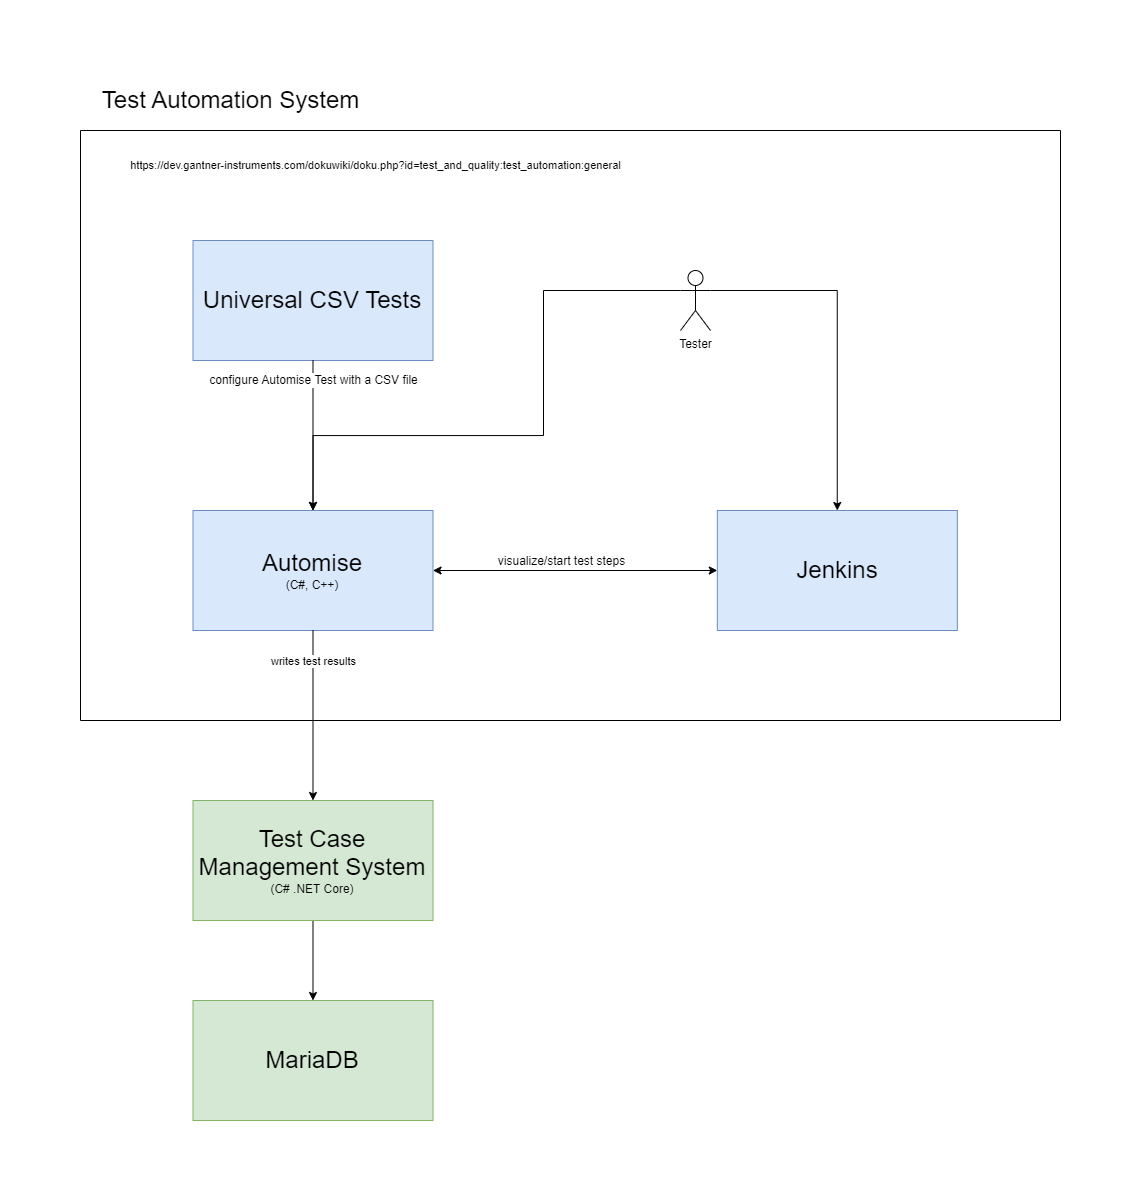

The diagram above was exported from draw.io. Its source (the exported page's mxGraphModel, read from the mxfile embedded in the PNG):
<mxGraphModel dx="2993" dy="1188" grid="1" gridSize="10" guides="1" tooltips="1" connect="1" arrows="1" fold="1" page="1" pageScale="1" pageWidth="827" pageHeight="1169" math="0" shadow="0">
  <root>
    <mxCell id="0" />
    <mxCell id="1" parent="0" />
    <mxCell id="1aQ4Zla8gFwNtVFZ-AiG-15" value="" style="swimlane;startSize=0;fontSize=11;" parent="1" vertex="1">
      <mxGeometry x="-50" y="90" width="980" height="590" as="geometry">
        <mxRectangle x="-50" y="90" width="50" height="40" as="alternateBounds" />
      </mxGeometry>
    </mxCell>
    <mxCell id="1aQ4Zla8gFwNtVFZ-AiG-16" value="https://dev.gantner-instruments.com/dokuwiki/doku.php?id=test_and_quality:test_automation:general" style="text;html=1;align=center;verticalAlign=middle;resizable=0;points=[];autosize=1;strokeColor=none;fillColor=none;fontSize=11;" parent="1aQ4Zla8gFwNtVFZ-AiG-15" vertex="1">
      <mxGeometry x="40" y="20" width="510" height="30" as="geometry" />
    </mxCell>
    <mxCell id="1aQ4Zla8gFwNtVFZ-AiG-11" value="&lt;font style=&quot;font-size: 24px;&quot;&gt;Universal CSV Tests&lt;/font&gt;" style="rounded=0;whiteSpace=wrap;html=1;fillColor=#dae8fc;strokeColor=#6c8ebf;" parent="1aQ4Zla8gFwNtVFZ-AiG-15" vertex="1">
      <mxGeometry x="112.5" y="110" width="240" height="120" as="geometry" />
    </mxCell>
    <mxCell id="1aQ4Zla8gFwNtVFZ-AiG-1" value="&lt;font style=&quot;&quot;&gt;&lt;span style=&quot;font-size: 24px;&quot;&gt;Automise&lt;/span&gt;&lt;br&gt;&lt;font style=&quot;font-size: 12px;&quot;&gt;(C#, C++)&lt;/font&gt;&lt;br&gt;&lt;/font&gt;" style="rounded=0;whiteSpace=wrap;html=1;fillColor=#dae8fc;strokeColor=#6c8ebf;" parent="1aQ4Zla8gFwNtVFZ-AiG-15" vertex="1">
      <mxGeometry x="112.5" y="380" width="240" height="120" as="geometry" />
    </mxCell>
    <mxCell id="1aQ4Zla8gFwNtVFZ-AiG-12" style="edgeStyle=orthogonalEdgeStyle;rounded=0;orthogonalLoop=1;jettySize=auto;html=1;entryX=0.5;entryY=0;entryDx=0;entryDy=0;fontSize=11;" parent="1aQ4Zla8gFwNtVFZ-AiG-15" source="1aQ4Zla8gFwNtVFZ-AiG-11" target="1aQ4Zla8gFwNtVFZ-AiG-1" edge="1">
      <mxGeometry relative="1" as="geometry" />
    </mxCell>
    <mxCell id="1aQ4Zla8gFwNtVFZ-AiG-38" value="configure Automise Test with a CSV file" style="edgeLabel;html=1;align=center;verticalAlign=middle;resizable=0;points=[];fontSize=12;" parent="1aQ4Zla8gFwNtVFZ-AiG-12" vertex="1" connectable="0">
      <mxGeometry x="-0.7425" y="-2" relative="1" as="geometry">
        <mxPoint x="2" y="1" as="offset" />
      </mxGeometry>
    </mxCell>
    <mxCell id="1aQ4Zla8gFwNtVFZ-AiG-10" style="edgeStyle=orthogonalEdgeStyle;rounded=0;orthogonalLoop=1;jettySize=auto;html=1;exitX=0.5;exitY=1;exitDx=0;exitDy=0;fontSize=11;" parent="1aQ4Zla8gFwNtVFZ-AiG-15" edge="1">
      <mxGeometry relative="1" as="geometry">
        <mxPoint x="510.82" y="440" as="sourcePoint" />
        <mxPoint x="510.82" y="440" as="targetPoint" />
      </mxGeometry>
    </mxCell>
    <mxCell id="IV9MoBWmYWmBW-QY7avg-2" value="" style="endArrow=classic;startArrow=classic;html=1;rounded=0;entryX=0;entryY=0.5;entryDx=0;entryDy=0;exitX=1;exitY=0.5;exitDx=0;exitDy=0;" parent="1aQ4Zla8gFwNtVFZ-AiG-15" source="1aQ4Zla8gFwNtVFZ-AiG-1" target="1aQ4Zla8gFwNtVFZ-AiG-7" edge="1">
      <mxGeometry width="50" height="50" relative="1" as="geometry">
        <mxPoint x="391.82" y="439.58000000000004" as="sourcePoint" />
        <mxPoint x="636.82" y="439.58000000000004" as="targetPoint" />
      </mxGeometry>
    </mxCell>
    <mxCell id="IV9MoBWmYWmBW-QY7avg-3" value="&lt;span style=&quot;font-size: 12px&quot;&gt;visualize/start test steps&lt;/span&gt;" style="edgeLabel;html=1;align=center;verticalAlign=middle;resizable=0;points=[];" parent="IV9MoBWmYWmBW-QY7avg-2" vertex="1" connectable="0">
      <mxGeometry x="-0.3524" y="-2" relative="1" as="geometry">
        <mxPoint x="36" y="-12" as="offset" />
      </mxGeometry>
    </mxCell>
    <mxCell id="1aQ4Zla8gFwNtVFZ-AiG-7" value="&lt;font style=&quot;font-size: 24px;&quot;&gt;Jenkins&lt;/font&gt;" style="rounded=0;whiteSpace=wrap;html=1;fillColor=#dae8fc;strokeColor=#6c8ebf;" parent="1aQ4Zla8gFwNtVFZ-AiG-15" vertex="1">
      <mxGeometry x="636.82" y="380" width="240" height="120" as="geometry" />
    </mxCell>
    <mxCell id="WGsBbb1lFy_ZqLdGjQi--1" style="edgeStyle=orthogonalEdgeStyle;rounded=0;orthogonalLoop=1;jettySize=auto;html=1;entryX=0.5;entryY=0;entryDx=0;entryDy=0;exitX=0;exitY=0.3333333333333333;exitDx=0;exitDy=0;exitPerimeter=0;" parent="1aQ4Zla8gFwNtVFZ-AiG-15" source="IV9MoBWmYWmBW-QY7avg-4" target="1aQ4Zla8gFwNtVFZ-AiG-1" edge="1">
      <mxGeometry relative="1" as="geometry">
        <Array as="points">
          <mxPoint x="463" y="160" />
          <mxPoint x="463" y="305" />
          <mxPoint x="232" y="305" />
        </Array>
      </mxGeometry>
    </mxCell>
    <mxCell id="3etS4jr1pKGL3zoFXnOU-1" style="edgeStyle=orthogonalEdgeStyle;rounded=0;orthogonalLoop=1;jettySize=auto;html=1;exitX=1;exitY=0.3333333333333333;exitDx=0;exitDy=0;exitPerimeter=0;" parent="1aQ4Zla8gFwNtVFZ-AiG-15" source="IV9MoBWmYWmBW-QY7avg-4" target="1aQ4Zla8gFwNtVFZ-AiG-7" edge="1">
      <mxGeometry relative="1" as="geometry" />
    </mxCell>
    <mxCell id="IV9MoBWmYWmBW-QY7avg-4" value="Tester" style="shape=umlActor;verticalLabelPosition=bottom;verticalAlign=top;html=1;outlineConnect=0;" parent="1aQ4Zla8gFwNtVFZ-AiG-15" vertex="1">
      <mxGeometry x="600" y="140" width="30" height="60" as="geometry" />
    </mxCell>
    <mxCell id="1aQ4Zla8gFwNtVFZ-AiG-17" value="&lt;font style=&quot;font-size: 24px;&quot;&gt;Test Automation System&lt;/font&gt;" style="text;html=1;align=center;verticalAlign=middle;resizable=0;points=[];autosize=1;strokeColor=none;fillColor=none;fontSize=11;" parent="1" vertex="1">
      <mxGeometry x="-40" y="40" width="280" height="40" as="geometry" />
    </mxCell>
    <mxCell id="1aQ4Zla8gFwNtVFZ-AiG-23" value="&lt;font style=&quot;font-size: 24px;&quot;&gt;MariaDB&lt;/font&gt;" style="rounded=0;whiteSpace=wrap;html=1;fillColor=#d5e8d4;strokeColor=#82b366;" parent="1" vertex="1">
      <mxGeometry x="62.50000000000006" y="960" width="240" height="120" as="geometry" />
    </mxCell>
    <mxCell id="1aQ4Zla8gFwNtVFZ-AiG-33" style="edgeStyle=none;rounded=0;orthogonalLoop=1;jettySize=auto;html=1;entryX=0.5;entryY=0;entryDx=0;entryDy=0;fontSize=24;" parent="1" source="1aQ4Zla8gFwNtVFZ-AiG-32" target="1aQ4Zla8gFwNtVFZ-AiG-23" edge="1">
      <mxGeometry relative="1" as="geometry" />
    </mxCell>
    <mxCell id="1aQ4Zla8gFwNtVFZ-AiG-32" value="&lt;font style=&quot;&quot;&gt;&lt;span style=&quot;font-size: 24px;&quot;&gt;Test Case Management System&lt;/span&gt;&lt;br&gt;&lt;font style=&quot;font-size: 12px;&quot;&gt;(C# .NET Core)&lt;/font&gt;&lt;br&gt;&lt;/font&gt;" style="rounded=0;whiteSpace=wrap;html=1;fillColor=#d5e8d4;strokeColor=#82b366;" parent="1" vertex="1">
      <mxGeometry x="62.50000000000006" y="760" width="240" height="120" as="geometry" />
    </mxCell>
    <mxCell id="-Yvk3Jp_ioSxefIqhNEg-3" style="edgeStyle=orthogonalEdgeStyle;rounded=0;orthogonalLoop=1;jettySize=auto;html=1;" parent="1" source="1aQ4Zla8gFwNtVFZ-AiG-1" target="1aQ4Zla8gFwNtVFZ-AiG-32" edge="1">
      <mxGeometry relative="1" as="geometry">
        <Array as="points" />
      </mxGeometry>
    </mxCell>
    <mxCell id="-Yvk3Jp_ioSxefIqhNEg-5" value="writes test results" style="edgeLabel;html=1;align=center;verticalAlign=middle;resizable=0;points=[];" parent="-Yvk3Jp_ioSxefIqhNEg-3" vertex="1" connectable="0">
      <mxGeometry x="-0.7246" y="-3" relative="1" as="geometry">
        <mxPoint x="3" y="7" as="offset" />
      </mxGeometry>
    </mxCell>
  </root>
</mxGraphModel>